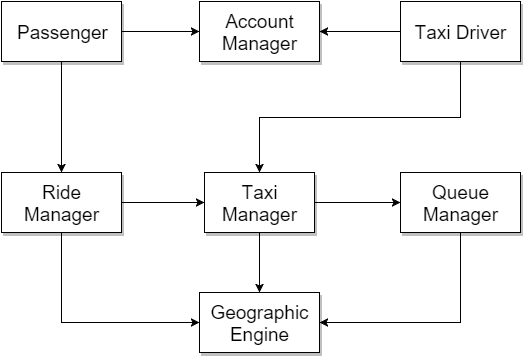

The diagram above was exported from draw.io. Its source (the exported page's mxGraphModel, read from the mxfile embedded in the PNG):
<mxGraphModel dx="880" dy="462" grid="1" gridSize="10" guides="1" tooltips="1" connect="1" arrows="1" fold="1" page="1" pageScale="1" pageWidth="826" pageHeight="1169" background="#ffffff" math="0">
  <root>
    <mxCell id="0" />
    <mxCell id="1" parent="0" />
    <mxCell id="2" value="Geographic Engine" style="whiteSpace=wrap;html=1;shadow=1;dashed=0;fontSize=19;" vertex="1" parent="1">
      <mxGeometry x="378" y="410" width="120" height="60" as="geometry" />
    </mxCell>
    <mxCell id="13" style="edgeStyle=orthogonalEdgeStyle;rounded=0;html=1;exitX=0.5;exitY=1;entryX=1;entryY=0.5;jettySize=auto;orthogonalLoop=1;fontSize=19;" edge="1" parent="1" source="3" target="2">
      <mxGeometry relative="1" as="geometry" />
    </mxCell>
    <mxCell id="3" value="Queue Manager" style="whiteSpace=wrap;html=1;shadow=1;dashed=0;fontSize=19;" vertex="1" parent="1">
      <mxGeometry x="579" y="290" width="120" height="60" as="geometry" />
    </mxCell>
    <mxCell id="12" style="edgeStyle=orthogonalEdgeStyle;rounded=0;html=1;exitX=0.5;exitY=1;entryX=0.5;entryY=0;jettySize=auto;orthogonalLoop=1;fontSize=19;" edge="1" parent="1" source="6" target="2">
      <mxGeometry relative="1" as="geometry" />
    </mxCell>
    <mxCell id="16" style="edgeStyle=orthogonalEdgeStyle;rounded=0;html=1;exitX=1;exitY=0.5;entryX=0;entryY=0.5;jettySize=auto;orthogonalLoop=1;fontSize=19;" edge="1" parent="1" source="6" target="3">
      <mxGeometry relative="1" as="geometry" />
    </mxCell>
    <mxCell id="6" value="Taxi Manager" style="whiteSpace=wrap;html=1;shadow=1;dashed=0;fontSize=19;" vertex="1" parent="1">
      <mxGeometry x="383" y="290" width="110" height="60" as="geometry" />
    </mxCell>
    <mxCell id="14" style="edgeStyle=orthogonalEdgeStyle;rounded=0;html=1;exitX=0.5;exitY=1;entryX=0;entryY=0.5;jettySize=auto;orthogonalLoop=1;fontSize=19;" edge="1" parent="1" source="9" target="2">
      <mxGeometry relative="1" as="geometry" />
    </mxCell>
    <mxCell id="15" style="edgeStyle=orthogonalEdgeStyle;rounded=0;html=1;exitX=1;exitY=0.5;entryX=0;entryY=0.5;jettySize=auto;orthogonalLoop=1;fontSize=19;" edge="1" parent="1" source="9" target="6">
      <mxGeometry relative="1" as="geometry" />
    </mxCell>
    <mxCell id="9" value="Ride Manager" style="whiteSpace=wrap;html=1;shadow=1;dashed=0;fontSize=19;" vertex="1" parent="1">
      <mxGeometry x="180" y="290" width="120" height="60" as="geometry" />
    </mxCell>
    <mxCell id="10" style="edgeStyle=orthogonalEdgeStyle;rounded=0;html=1;exitX=0.5;exitY=1;jettySize=auto;orthogonalLoop=1;fontSize=19;" edge="1" parent="1" source="6" target="6">
      <mxGeometry relative="1" as="geometry" />
    </mxCell>
    <mxCell id="11" value="Account Manager" style="whiteSpace=wrap;html=1;shadow=1;dashed=0;fontSize=19;" vertex="1" parent="1">
      <mxGeometry x="378" y="119" width="120" height="60" as="geometry" />
    </mxCell>
    <mxCell id="23" style="edgeStyle=orthogonalEdgeStyle;rounded=0;html=1;exitX=1;exitY=0.5;entryX=0;entryY=0.5;jettySize=auto;orthogonalLoop=1;fontSize=19;" edge="1" parent="1" source="17" target="11">
      <mxGeometry relative="1" as="geometry" />
    </mxCell>
    <mxCell id="26" style="edgeStyle=orthogonalEdgeStyle;rounded=0;html=1;exitX=0.5;exitY=1;entryX=0.5;entryY=0;jettySize=auto;orthogonalLoop=1;fontSize=19;" edge="1" parent="1" source="17" target="9">
      <mxGeometry relative="1" as="geometry" />
    </mxCell>
    <mxCell id="17" value="Passenger" style="whiteSpace=wrap;html=1;shadow=1;dashed=0;fontSize=19;" vertex="1" parent="1">
      <mxGeometry x="180" y="119" width="120" height="60" as="geometry" />
    </mxCell>
    <mxCell id="24" style="edgeStyle=orthogonalEdgeStyle;rounded=0;html=1;exitX=0;exitY=0.5;entryX=1;entryY=0.5;jettySize=auto;orthogonalLoop=1;fontSize=19;" edge="1" parent="1" source="18" target="11">
      <mxGeometry relative="1" as="geometry" />
    </mxCell>
    <mxCell id="25" style="edgeStyle=orthogonalEdgeStyle;rounded=0;html=1;exitX=0.5;exitY=1;entryX=0.5;entryY=0;jettySize=auto;orthogonalLoop=1;fontSize=19;" edge="1" parent="1" source="18" target="6">
      <mxGeometry relative="1" as="geometry" />
    </mxCell>
    <mxCell id="18" value="Taxi Driver" style="whiteSpace=wrap;html=1;shadow=1;dashed=0;fontSize=19;" vertex="1" parent="1">
      <mxGeometry x="579" y="119" width="120" height="60" as="geometry" />
    </mxCell>
  </root>
</mxGraphModel>